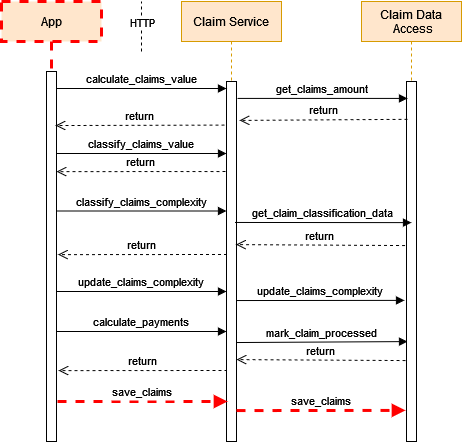

The diagram above was exported from draw.io. Its source (the exported page's mxGraphModel, read from the mxfile embedded in the PNG):
<mxGraphModel dx="1038" dy="564" grid="1" gridSize="10" guides="1" tooltips="1" connect="1" arrows="1" fold="1" page="1" pageScale="1" pageWidth="850" pageHeight="1100" math="0" shadow="0">
  <root>
    <mxCell id="0" />
    <mxCell id="1" parent="0" />
    <mxCell id="3nuBFxr9cyL0pnOWT2aG-1" value="App" style="shape=umlLifeline;perimeter=lifelinePerimeter;container=1;collapsible=0;recursiveResize=0;rounded=0;shadow=0;strokeWidth=3;fillColor=#ffe6cc;strokeColor=#FF0000;dashed=1;" parent="1" vertex="1">
      <mxGeometry x="120" y="80" width="100" height="440" as="geometry" />
    </mxCell>
    <mxCell id="3nuBFxr9cyL0pnOWT2aG-2" value="" style="points=[];perimeter=orthogonalPerimeter;rounded=0;shadow=0;strokeWidth=1;" parent="3nuBFxr9cyL0pnOWT2aG-1" vertex="1">
      <mxGeometry x="45" y="70" width="10" height="370" as="geometry" />
    </mxCell>
    <mxCell id="Dii6-qObTT60-UXcQ0nE-6" value="classify_claims_value" style="verticalAlign=bottom;endArrow=block;entryX=0;entryY=0;shadow=0;strokeWidth=1;" edge="1" parent="3nuBFxr9cyL0pnOWT2aG-1">
      <mxGeometry relative="1" as="geometry">
        <mxPoint x="55" y="152.0000000000001" as="sourcePoint" />
        <mxPoint x="225" y="152.0000000000001" as="targetPoint" />
      </mxGeometry>
    </mxCell>
    <mxCell id="Dii6-qObTT60-UXcQ0nE-14" value="update_claims_complexity" style="verticalAlign=bottom;endArrow=block;entryX=0;entryY=0;shadow=0;strokeWidth=1;" edge="1" parent="3nuBFxr9cyL0pnOWT2aG-1">
      <mxGeometry relative="1" as="geometry">
        <mxPoint x="55" y="290.0000000000001" as="sourcePoint" />
        <mxPoint x="225" y="290.0000000000001" as="targetPoint" />
      </mxGeometry>
    </mxCell>
    <mxCell id="Dii6-qObTT60-UXcQ0nE-15" value="update_claims_complexity" style="verticalAlign=bottom;endArrow=block;shadow=0;strokeWidth=1;exitX=0.9;exitY=0.119;exitDx=0;exitDy=0;exitPerimeter=0;entryX=-0.2;entryY=0.608;entryDx=0;entryDy=0;entryPerimeter=0;" edge="1" parent="3nuBFxr9cyL0pnOWT2aG-1" target="Dii6-qObTT60-UXcQ0nE-2">
      <mxGeometry relative="1" as="geometry">
        <mxPoint x="234" y="299.03999999999996" as="sourcePoint" />
        <mxPoint x="406" y="298.08000000000004" as="targetPoint" />
      </mxGeometry>
    </mxCell>
    <mxCell id="Dii6-qObTT60-UXcQ0nE-16" value="calculate_payments" style="verticalAlign=bottom;endArrow=block;entryX=0;entryY=0;shadow=0;strokeWidth=1;" edge="1" parent="3nuBFxr9cyL0pnOWT2aG-1">
      <mxGeometry relative="1" as="geometry">
        <mxPoint x="55" y="330.0000000000001" as="sourcePoint" />
        <mxPoint x="225" y="330.0000000000001" as="targetPoint" />
      </mxGeometry>
    </mxCell>
    <mxCell id="Dii6-qObTT60-UXcQ0nE-17" value="mark_claim_processed" style="verticalAlign=bottom;endArrow=block;shadow=0;strokeWidth=1;exitX=0.9;exitY=0.119;exitDx=0;exitDy=0;exitPerimeter=0;entryX=0.1;entryY=0.113;entryDx=0;entryDy=0;entryPerimeter=0;" edge="1" parent="3nuBFxr9cyL0pnOWT2aG-1">
      <mxGeometry relative="1" as="geometry">
        <mxPoint x="234" y="341.03999999999996" as="sourcePoint" />
        <mxPoint x="406" y="340.08000000000004" as="targetPoint" />
      </mxGeometry>
    </mxCell>
    <mxCell id="Dii6-qObTT60-UXcQ0nE-18" value="return" style="verticalAlign=bottom;endArrow=open;dashed=1;endSize=8;exitX=-0.1;exitY=0.244;shadow=0;strokeWidth=1;exitDx=0;exitDy=0;exitPerimeter=0;entryX=1;entryY=0.238;entryDx=0;entryDy=0;entryPerimeter=0;" edge="1" parent="3nuBFxr9cyL0pnOWT2aG-1">
      <mxGeometry relative="1" as="geometry">
        <mxPoint x="235" y="358.08000000000004" as="targetPoint" />
        <mxPoint x="404" y="359.03999999999996" as="sourcePoint" />
      </mxGeometry>
    </mxCell>
    <mxCell id="Dii6-qObTT60-UXcQ0nE-19" value="return" style="verticalAlign=bottom;endArrow=open;dashed=1;endSize=8;shadow=0;strokeWidth=1;exitX=0.1;exitY=0.306;exitDx=0;exitDy=0;exitPerimeter=0;entryX=1.2;entryY=0.311;entryDx=0;entryDy=0;entryPerimeter=0;" edge="1" parent="3nuBFxr9cyL0pnOWT2aG-1">
      <mxGeometry relative="1" as="geometry">
        <mxPoint x="57" y="369.09000000000003" as="targetPoint" />
        <mxPoint x="226" y="368.96000000000004" as="sourcePoint" />
      </mxGeometry>
    </mxCell>
    <mxCell id="3nuBFxr9cyL0pnOWT2aG-5" value="&#10;Claim Service&#10;" style="shape=umlLifeline;perimeter=lifelinePerimeter;container=1;collapsible=0;recursiveResize=0;rounded=0;shadow=0;strokeWidth=1;fillColor=#ffe6cc;strokeColor=#d79b00;" parent="1" vertex="1">
      <mxGeometry x="300" y="80" width="100" height="440" as="geometry" />
    </mxCell>
    <mxCell id="3nuBFxr9cyL0pnOWT2aG-6" value="" style="points=[];perimeter=orthogonalPerimeter;rounded=0;shadow=0;strokeWidth=1;" parent="3nuBFxr9cyL0pnOWT2aG-5" vertex="1">
      <mxGeometry x="45" y="80" width="10" height="360" as="geometry" />
    </mxCell>
    <mxCell id="Dii6-qObTT60-UXcQ0nE-10" value="classify_claims_complexity" style="verticalAlign=bottom;endArrow=block;entryX=0;entryY=0;shadow=0;strokeWidth=1;" edge="1" parent="3nuBFxr9cyL0pnOWT2aG-5">
      <mxGeometry relative="1" as="geometry">
        <mxPoint x="-125" y="209.5000000000001" as="sourcePoint" />
        <mxPoint x="45" y="209.5000000000001" as="targetPoint" />
      </mxGeometry>
    </mxCell>
    <mxCell id="3nuBFxr9cyL0pnOWT2aG-8" value="calculate_claims_value" style="verticalAlign=bottom;endArrow=block;entryX=0;entryY=0;shadow=0;strokeWidth=1;" parent="1" edge="1">
      <mxGeometry relative="1" as="geometry">
        <mxPoint x="175" y="167.00000000000023" as="sourcePoint" />
        <mxPoint x="345" y="167.00000000000023" as="targetPoint" />
      </mxGeometry>
    </mxCell>
    <mxCell id="Dii6-qObTT60-UXcQ0nE-1" value="&#10;&#10;Claim Data&#10; Access&#10;&#10;" style="shape=umlLifeline;perimeter=lifelinePerimeter;container=1;collapsible=0;recursiveResize=0;rounded=0;shadow=0;strokeWidth=1;fillColor=#ffe6cc;strokeColor=#d79b00;" vertex="1" parent="1">
      <mxGeometry x="480" y="80" width="100" height="440" as="geometry" />
    </mxCell>
    <mxCell id="Dii6-qObTT60-UXcQ0nE-2" value="" style="points=[];perimeter=orthogonalPerimeter;rounded=0;shadow=0;strokeWidth=1;" vertex="1" parent="Dii6-qObTT60-UXcQ0nE-1">
      <mxGeometry x="45" y="80" width="10" height="360" as="geometry" />
    </mxCell>
    <mxCell id="Dii6-qObTT60-UXcQ0nE-3" value="get_claims_amount" style="verticalAlign=bottom;endArrow=block;shadow=0;strokeWidth=1;entryX=0.1;entryY=0.047;entryDx=0;entryDy=0;entryPerimeter=0;exitX=1.1;exitY=0.047;exitDx=0;exitDy=0;exitPerimeter=0;" edge="1" parent="1" source="3nuBFxr9cyL0pnOWT2aG-6" target="Dii6-qObTT60-UXcQ0nE-2">
      <mxGeometry relative="1" as="geometry">
        <mxPoint x="370" y="178" as="sourcePoint" />
        <mxPoint x="480" y="179" as="targetPoint" />
      </mxGeometry>
    </mxCell>
    <mxCell id="Dii6-qObTT60-UXcQ0nE-4" value="return" style="verticalAlign=bottom;endArrow=open;dashed=1;endSize=8;exitX=0.1;exitY=0.105;shadow=0;strokeWidth=1;exitDx=0;exitDy=0;exitPerimeter=0;entryX=1.3;entryY=0.108;entryDx=0;entryDy=0;entryPerimeter=0;" edge="1" parent="1" source="Dii6-qObTT60-UXcQ0nE-2" target="3nuBFxr9cyL0pnOWT2aG-6">
      <mxGeometry relative="1" as="geometry">
        <mxPoint x="370" y="200" as="targetPoint" />
        <mxPoint x="520" y="199.99999999999977" as="sourcePoint" />
      </mxGeometry>
    </mxCell>
    <mxCell id="Dii6-qObTT60-UXcQ0nE-5" value="return" style="verticalAlign=bottom;endArrow=open;dashed=1;endSize=8;shadow=0;strokeWidth=1;exitX=-0.2;exitY=0.121;exitDx=0;exitDy=0;exitPerimeter=0;entryX=0.9;entryY=0.146;entryDx=0;entryDy=0;entryPerimeter=0;" edge="1" parent="1" source="3nuBFxr9cyL0pnOWT2aG-6" target="3nuBFxr9cyL0pnOWT2aG-2">
      <mxGeometry relative="1" as="geometry">
        <mxPoint x="190" y="210" as="targetPoint" />
        <mxPoint x="340" y="210" as="sourcePoint" />
      </mxGeometry>
    </mxCell>
    <mxCell id="Dii6-qObTT60-UXcQ0nE-11" value="get_claim_classification_data" style="verticalAlign=bottom;endArrow=block;shadow=0;strokeWidth=1;exitX=0.9;exitY=0.119;exitDx=0;exitDy=0;exitPerimeter=0;entryX=0.5;entryY=0.392;entryDx=0;entryDy=0;entryPerimeter=0;" edge="1" parent="1" target="Dii6-qObTT60-UXcQ0nE-2">
      <mxGeometry relative="1" as="geometry">
        <mxPoint x="353.5" y="300.96" as="sourcePoint" />
        <mxPoint x="490" y="301" as="targetPoint" />
      </mxGeometry>
    </mxCell>
    <mxCell id="Dii6-qObTT60-UXcQ0nE-12" value="return" style="verticalAlign=bottom;endArrow=open;dashed=1;endSize=8;exitX=-0.1;exitY=0.244;shadow=0;strokeWidth=1;exitDx=0;exitDy=0;exitPerimeter=0;entryX=1;entryY=0.238;entryDx=0;entryDy=0;entryPerimeter=0;" edge="1" parent="1">
      <mxGeometry relative="1" as="geometry">
        <mxPoint x="354.5" y="323.08000000000004" as="targetPoint" />
        <mxPoint x="523.5" y="324.03999999999996" as="sourcePoint" />
      </mxGeometry>
    </mxCell>
    <mxCell id="Dii6-qObTT60-UXcQ0nE-13" value="return" style="verticalAlign=bottom;endArrow=open;dashed=1;endSize=8;shadow=0;strokeWidth=1;exitX=0.1;exitY=0.306;exitDx=0;exitDy=0;exitPerimeter=0;entryX=1.2;entryY=0.311;entryDx=0;entryDy=0;entryPerimeter=0;" edge="1" parent="1">
      <mxGeometry relative="1" as="geometry">
        <mxPoint x="176.5" y="333.09000000000003" as="targetPoint" />
        <mxPoint x="345.5" y="332.96000000000004" as="sourcePoint" />
      </mxGeometry>
    </mxCell>
    <mxCell id="Dii6-qObTT60-UXcQ0nE-22" value="" style="endArrow=none;dashed=1;html=1;rounded=0;jumpSize=1;jumpStyle=none;" edge="1" parent="1">
      <mxGeometry width="50" height="50" relative="1" as="geometry">
        <mxPoint x="260" y="130" as="sourcePoint" />
        <mxPoint x="260" y="80" as="targetPoint" />
      </mxGeometry>
    </mxCell>
    <mxCell id="Dii6-qObTT60-UXcQ0nE-23" value="HTTP" style="edgeLabel;html=1;align=center;verticalAlign=middle;resizable=0;points=[];" vertex="1" connectable="0" parent="Dii6-qObTT60-UXcQ0nE-22">
      <mxGeometry x="0.8773" y="-3" relative="1" as="geometry">
        <mxPoint x="-3" y="17" as="offset" />
      </mxGeometry>
    </mxCell>
    <mxCell id="Dii6-qObTT60-UXcQ0nE-9" value="return" style="verticalAlign=bottom;endArrow=open;dashed=1;endSize=8;shadow=0;strokeWidth=1;exitX=0.1;exitY=0.306;exitDx=0;exitDy=0;exitPerimeter=0;entryX=1.2;entryY=0.311;entryDx=0;entryDy=0;entryPerimeter=0;" edge="1" parent="1">
      <mxGeometry relative="1" as="geometry">
        <mxPoint x="175" y="250.13000000000002" as="targetPoint" />
        <mxPoint x="344" y="250.00000000000003" as="sourcePoint" />
        <Array as="points">
          <mxPoint x="268" y="250.04" />
        </Array>
      </mxGeometry>
    </mxCell>
    <mxCell id="Dii6-qObTT60-UXcQ0nE-24" value="save_claims" style="verticalAlign=bottom;endArrow=block;entryX=0;entryY=0;shadow=0;strokeWidth=3;dashed=1;strokeColor=#FF0000;" edge="1" parent="1">
      <mxGeometry relative="1" as="geometry">
        <mxPoint x="176" y="480.0000000000001" as="sourcePoint" />
        <mxPoint x="346" y="480.0000000000001" as="targetPoint" />
      </mxGeometry>
    </mxCell>
    <mxCell id="Dii6-qObTT60-UXcQ0nE-25" value="save_claims" style="verticalAlign=bottom;endArrow=block;shadow=0;strokeWidth=3;exitX=0.9;exitY=0.119;exitDx=0;exitDy=0;exitPerimeter=0;entryX=-0.2;entryY=0.608;entryDx=0;entryDy=0;entryPerimeter=0;strokeColor=#FF0000;dashed=1;" edge="1" parent="1">
      <mxGeometry relative="1" as="geometry">
        <mxPoint x="355" y="489.03999999999996" as="sourcePoint" />
        <mxPoint x="524" y="488.88" as="targetPoint" />
      </mxGeometry>
    </mxCell>
  </root>
</mxGraphModel>